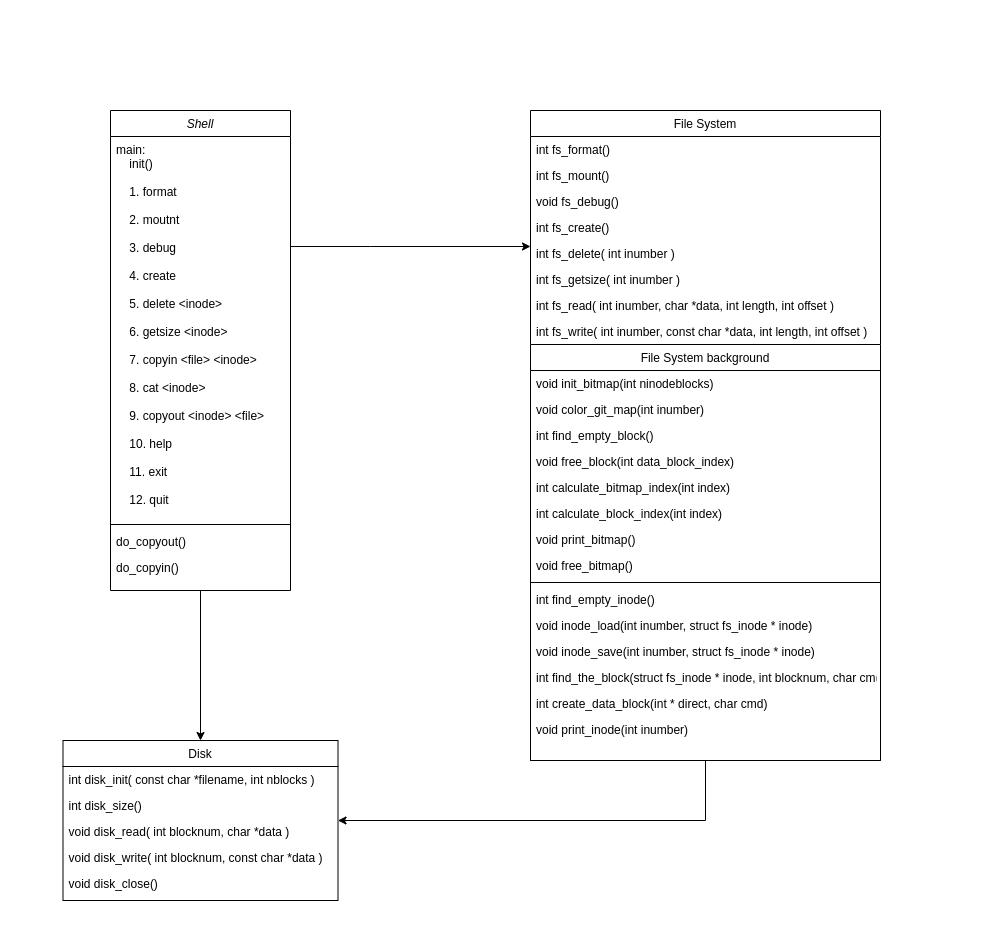

The diagram above was exported from draw.io. Its source (the exported page's mxGraphModel, read from the mxfile embedded in the PNG):
<mxGraphModel dx="2845" dy="1478" grid="1" gridSize="10" guides="1" tooltips="1" connect="1" arrows="1" fold="1" page="1" pageScale="1" pageWidth="827" pageHeight="1169" math="0" shadow="0">
  <root>
    <mxCell id="WIyWlLk6GJQsqaUBKTNV-0" />
    <mxCell id="WIyWlLk6GJQsqaUBKTNV-1" parent="WIyWlLk6GJQsqaUBKTNV-0" />
    <mxCell id="wz_rqzwDSsI3wCeOzxMI-117" style="edgeStyle=orthogonalEdgeStyle;rounded=0;orthogonalLoop=1;jettySize=auto;html=1;entryX=0.5;entryY=0;entryDx=0;entryDy=0;fontColor=default;" edge="1" parent="WIyWlLk6GJQsqaUBKTNV-1" source="zkfFHV4jXpPFQw0GAbJ--0" target="zkfFHV4jXpPFQw0GAbJ--17">
      <mxGeometry relative="1" as="geometry" />
    </mxCell>
    <mxCell id="zkfFHV4jXpPFQw0GAbJ--0" value="Shell" style="swimlane;fontStyle=2;align=center;verticalAlign=top;childLayout=stackLayout;horizontal=1;startSize=26;horizontalStack=0;resizeParent=1;resizeLast=0;collapsible=1;marginBottom=0;rounded=0;shadow=0;strokeWidth=1;" parent="WIyWlLk6GJQsqaUBKTNV-1" vertex="1">
      <mxGeometry x="200" y="300" width="180" height="480" as="geometry">
        <mxRectangle x="230" y="140" width="160" height="26" as="alternateBounds" />
      </mxGeometry>
    </mxCell>
    <mxCell id="zkfFHV4jXpPFQw0GAbJ--1" value="main:&#10;    init()&#10;    &#10;    1. format&#10;    &#10;    2. moutnt&#10;    &#10;    3. debug&#10;    &#10;    4. create&#10;    &#10;    5. delete &lt;inode&gt;&#10;    &#10;    6. getsize &lt;inode&gt;&#10;    &#10;    7. copyin &lt;file&gt; &lt;inode&gt;&#10;&#10;    8. cat &lt;inode&gt;&#10;    &#10;    9. copyout &lt;inode&gt; &lt;file&gt;&#10;    &#10;    10. help&#10;    &#10;    11. exit&#10;    &#10;    12. quit" style="text;align=left;verticalAlign=top;spacingLeft=4;spacingRight=4;overflow=hidden;rotatable=0;points=[[0,0.5],[1,0.5]];portConstraint=eastwest;" parent="zkfFHV4jXpPFQw0GAbJ--0" vertex="1">
      <mxGeometry y="26" width="180" height="384" as="geometry" />
    </mxCell>
    <mxCell id="zkfFHV4jXpPFQw0GAbJ--4" value="" style="line;html=1;strokeWidth=1;align=left;verticalAlign=middle;spacingTop=-1;spacingLeft=3;spacingRight=3;rotatable=0;labelPosition=right;points=[];portConstraint=eastwest;" parent="zkfFHV4jXpPFQw0GAbJ--0" vertex="1">
      <mxGeometry y="410" width="180" height="8" as="geometry" />
    </mxCell>
    <mxCell id="zkfFHV4jXpPFQw0GAbJ--3" value="do_copyout()" style="text;align=left;verticalAlign=top;spacingLeft=4;spacingRight=4;overflow=hidden;rotatable=0;points=[[0,0.5],[1,0.5]];portConstraint=eastwest;rounded=0;shadow=0;html=0;" parent="zkfFHV4jXpPFQw0GAbJ--0" vertex="1">
      <mxGeometry y="418" width="180" height="26" as="geometry" />
    </mxCell>
    <mxCell id="zkfFHV4jXpPFQw0GAbJ--2" value="do_copyin()" style="text;align=left;verticalAlign=top;spacingLeft=4;spacingRight=4;overflow=hidden;rotatable=0;points=[[0,0.5],[1,0.5]];portConstraint=eastwest;rounded=0;shadow=0;html=0;" parent="zkfFHV4jXpPFQw0GAbJ--0" vertex="1">
      <mxGeometry y="444" width="180" height="26" as="geometry" />
    </mxCell>
    <mxCell id="zkfFHV4jXpPFQw0GAbJ--17" value="Disk" style="swimlane;fontStyle=0;align=center;verticalAlign=top;childLayout=stackLayout;horizontal=1;startSize=26;horizontalStack=0;resizeParent=1;resizeLast=0;collapsible=1;marginBottom=0;rounded=0;shadow=0;strokeWidth=1;" parent="WIyWlLk6GJQsqaUBKTNV-1" vertex="1">
      <mxGeometry x="152.5" y="930" width="275" height="160" as="geometry">
        <mxRectangle x="1170" y="1030" width="160" height="26" as="alternateBounds" />
      </mxGeometry>
    </mxCell>
    <mxCell id="zkfFHV4jXpPFQw0GAbJ--18" value="int  disk_init( const char *filename, int nblocks )" style="text;align=left;verticalAlign=top;spacingLeft=4;spacingRight=4;overflow=hidden;rotatable=0;points=[[0,0.5],[1,0.5]];portConstraint=eastwest;fontColor=default;labelBackgroundColor=#FFFFFF;" parent="zkfFHV4jXpPFQw0GAbJ--17" vertex="1">
      <mxGeometry y="26" width="275" height="26" as="geometry" />
    </mxCell>
    <mxCell id="zkfFHV4jXpPFQw0GAbJ--19" value="int  disk_size()" style="text;align=left;verticalAlign=top;spacingLeft=4;spacingRight=4;overflow=hidden;rotatable=0;points=[[0,0.5],[1,0.5]];portConstraint=eastwest;rounded=0;shadow=0;html=0;" parent="zkfFHV4jXpPFQw0GAbJ--17" vertex="1">
      <mxGeometry y="52" width="275" height="26" as="geometry" />
    </mxCell>
    <mxCell id="zkfFHV4jXpPFQw0GAbJ--20" value="void disk_read( int blocknum, char *data )" style="text;align=left;verticalAlign=top;spacingLeft=4;spacingRight=4;overflow=hidden;rotatable=0;points=[[0,0.5],[1,0.5]];portConstraint=eastwest;rounded=0;shadow=0;html=0;" parent="zkfFHV4jXpPFQw0GAbJ--17" vertex="1">
      <mxGeometry y="78" width="275" height="26" as="geometry" />
    </mxCell>
    <mxCell id="zkfFHV4jXpPFQw0GAbJ--21" value="void disk_write( int blocknum, const char *data )" style="text;align=left;verticalAlign=top;spacingLeft=4;spacingRight=4;overflow=hidden;rotatable=0;points=[[0,0.5],[1,0.5]];portConstraint=eastwest;rounded=0;shadow=0;html=0;" parent="zkfFHV4jXpPFQw0GAbJ--17" vertex="1">
      <mxGeometry y="104" width="275" height="26" as="geometry" />
    </mxCell>
    <mxCell id="zkfFHV4jXpPFQw0GAbJ--22" value="void disk_close()" style="text;align=left;verticalAlign=top;spacingLeft=4;spacingRight=4;overflow=hidden;rotatable=0;points=[[0,0.5],[1,0.5]];portConstraint=eastwest;rounded=0;shadow=0;html=0;" parent="zkfFHV4jXpPFQw0GAbJ--17" vertex="1">
      <mxGeometry y="130" width="275" height="26" as="geometry" />
    </mxCell>
    <mxCell id="wz_rqzwDSsI3wCeOzxMI-6" value="File System" style="swimlane;fontStyle=0;align=center;verticalAlign=top;childLayout=stackLayout;horizontal=1;startSize=26;horizontalStack=0;resizeParent=1;resizeLast=0;collapsible=1;marginBottom=0;rounded=0;shadow=0;strokeWidth=1;" vertex="1" parent="WIyWlLk6GJQsqaUBKTNV-1">
      <mxGeometry x="620" y="300" width="350" height="650" as="geometry">
        <mxRectangle x="620" y="300" width="160" height="26" as="alternateBounds" />
      </mxGeometry>
    </mxCell>
    <mxCell id="wz_rqzwDSsI3wCeOzxMI-7" value="int  fs_format()" style="text;align=left;verticalAlign=top;spacingLeft=4;spacingRight=4;overflow=hidden;rotatable=0;points=[[0,0.5],[1,0.5]];portConstraint=eastwest;fontColor=default;labelBackgroundColor=#FFFFFF;" vertex="1" parent="wz_rqzwDSsI3wCeOzxMI-6">
      <mxGeometry y="26" width="350" height="26" as="geometry" />
    </mxCell>
    <mxCell id="wz_rqzwDSsI3wCeOzxMI-8" value="int  fs_mount()" style="text;align=left;verticalAlign=top;spacingLeft=4;spacingRight=4;overflow=hidden;rotatable=0;points=[[0,0.5],[1,0.5]];portConstraint=eastwest;rounded=0;shadow=0;html=0;" vertex="1" parent="wz_rqzwDSsI3wCeOzxMI-6">
      <mxGeometry y="52" width="350" height="26" as="geometry" />
    </mxCell>
    <mxCell id="wz_rqzwDSsI3wCeOzxMI-9" value="void fs_debug()" style="text;align=left;verticalAlign=top;spacingLeft=4;spacingRight=4;overflow=hidden;rotatable=0;points=[[0,0.5],[1,0.5]];portConstraint=eastwest;rounded=0;shadow=0;html=0;" vertex="1" parent="wz_rqzwDSsI3wCeOzxMI-6">
      <mxGeometry y="78" width="350" height="26" as="geometry" />
    </mxCell>
    <mxCell id="wz_rqzwDSsI3wCeOzxMI-10" value="int  fs_create()" style="text;align=left;verticalAlign=top;spacingLeft=4;spacingRight=4;overflow=hidden;rotatable=0;points=[[0,0.5],[1,0.5]];portConstraint=eastwest;rounded=0;shadow=0;html=0;" vertex="1" parent="wz_rqzwDSsI3wCeOzxMI-6">
      <mxGeometry y="104" width="350" height="26" as="geometry" />
    </mxCell>
    <mxCell id="wz_rqzwDSsI3wCeOzxMI-11" value="int  fs_delete( int inumber )" style="text;align=left;verticalAlign=top;spacingLeft=4;spacingRight=4;overflow=hidden;rotatable=0;points=[[0,0.5],[1,0.5]];portConstraint=eastwest;rounded=0;shadow=0;html=0;" vertex="1" parent="wz_rqzwDSsI3wCeOzxMI-6">
      <mxGeometry y="130" width="350" height="26" as="geometry" />
    </mxCell>
    <mxCell id="wz_rqzwDSsI3wCeOzxMI-13" value="int fs_getsize( int inumber )" style="text;align=left;verticalAlign=top;spacingLeft=4;spacingRight=4;overflow=hidden;rotatable=0;points=[[0,0.5],[1,0.5]];portConstraint=eastwest;rounded=0;shadow=0;html=0;" vertex="1" parent="wz_rqzwDSsI3wCeOzxMI-6">
      <mxGeometry y="156" width="350" height="26" as="geometry" />
    </mxCell>
    <mxCell id="wz_rqzwDSsI3wCeOzxMI-12" value="int  fs_read( int inumber, char *data, int length, int offset )" style="text;align=left;verticalAlign=top;spacingLeft=4;spacingRight=4;overflow=hidden;rotatable=0;points=[[0,0.5],[1,0.5]];portConstraint=eastwest;rounded=0;shadow=0;html=0;" vertex="1" parent="wz_rqzwDSsI3wCeOzxMI-6">
      <mxGeometry y="182" width="350" height="26" as="geometry" />
    </mxCell>
    <mxCell id="wz_rqzwDSsI3wCeOzxMI-14" value="int  fs_write( int inumber, const char *data, int length, int offset )" style="text;align=left;verticalAlign=top;spacingLeft=4;spacingRight=4;overflow=hidden;rotatable=0;points=[[0,0.5],[1,0.5]];portConstraint=eastwest;rounded=0;shadow=0;html=0;" vertex="1" parent="wz_rqzwDSsI3wCeOzxMI-6">
      <mxGeometry y="208" width="350" height="26" as="geometry" />
    </mxCell>
    <mxCell id="wz_rqzwDSsI3wCeOzxMI-15" value="File System background" style="swimlane;fontStyle=0;align=center;verticalAlign=top;childLayout=stackLayout;horizontal=1;startSize=26;horizontalStack=0;resizeParent=1;resizeLast=0;collapsible=1;marginBottom=0;rounded=0;shadow=0;strokeWidth=1;" vertex="1" parent="wz_rqzwDSsI3wCeOzxMI-6">
      <mxGeometry y="234" width="350" height="416" as="geometry">
        <mxRectangle y="234" width="350" height="26" as="alternateBounds" />
      </mxGeometry>
    </mxCell>
    <mxCell id="wz_rqzwDSsI3wCeOzxMI-16" value="void init_bitmap(int ninodeblocks)" style="text;align=left;verticalAlign=top;spacingLeft=4;spacingRight=4;overflow=hidden;rotatable=0;points=[[0,0.5],[1,0.5]];portConstraint=eastwest;fontColor=default;labelBackgroundColor=#FFFFFF;" vertex="1" parent="wz_rqzwDSsI3wCeOzxMI-15">
      <mxGeometry y="26" width="350" height="26" as="geometry" />
    </mxCell>
    <mxCell id="wz_rqzwDSsI3wCeOzxMI-17" value="void color_git_map(int inumber)" style="text;align=left;verticalAlign=top;spacingLeft=4;spacingRight=4;overflow=hidden;rotatable=0;points=[[0,0.5],[1,0.5]];portConstraint=eastwest;rounded=0;shadow=0;html=0;" vertex="1" parent="wz_rqzwDSsI3wCeOzxMI-15">
      <mxGeometry y="52" width="350" height="26" as="geometry" />
    </mxCell>
    <mxCell id="wz_rqzwDSsI3wCeOzxMI-18" value="int find_empty_block()" style="text;align=left;verticalAlign=top;spacingLeft=4;spacingRight=4;overflow=hidden;rotatable=0;points=[[0,0.5],[1,0.5]];portConstraint=eastwest;rounded=0;shadow=0;html=0;" vertex="1" parent="wz_rqzwDSsI3wCeOzxMI-15">
      <mxGeometry y="78" width="350" height="26" as="geometry" />
    </mxCell>
    <mxCell id="wz_rqzwDSsI3wCeOzxMI-19" value="void free_block(int data_block_index)" style="text;align=left;verticalAlign=top;spacingLeft=4;spacingRight=4;overflow=hidden;rotatable=0;points=[[0,0.5],[1,0.5]];portConstraint=eastwest;rounded=0;shadow=0;html=0;" vertex="1" parent="wz_rqzwDSsI3wCeOzxMI-15">
      <mxGeometry y="104" width="350" height="26" as="geometry" />
    </mxCell>
    <mxCell id="wz_rqzwDSsI3wCeOzxMI-21" value="int calculate_bitmap_index(int index)" style="text;align=left;verticalAlign=top;spacingLeft=4;spacingRight=4;overflow=hidden;rotatable=0;points=[[0,0.5],[1,0.5]];portConstraint=eastwest;rounded=0;shadow=0;html=0;" vertex="1" parent="wz_rqzwDSsI3wCeOzxMI-15">
      <mxGeometry y="130" width="350" height="26" as="geometry" />
    </mxCell>
    <mxCell id="wz_rqzwDSsI3wCeOzxMI-20" value="int calculate_block_index(int index)" style="text;align=left;verticalAlign=top;spacingLeft=4;spacingRight=4;overflow=hidden;rotatable=0;points=[[0,0.5],[1,0.5]];portConstraint=eastwest;rounded=0;shadow=0;html=0;" vertex="1" parent="wz_rqzwDSsI3wCeOzxMI-15">
      <mxGeometry y="156" width="350" height="26" as="geometry" />
    </mxCell>
    <mxCell id="wz_rqzwDSsI3wCeOzxMI-22" value="void print_bitmap()" style="text;align=left;verticalAlign=top;spacingLeft=4;spacingRight=4;overflow=hidden;rotatable=0;points=[[0,0.5],[1,0.5]];portConstraint=eastwest;rounded=0;shadow=0;html=0;" vertex="1" parent="wz_rqzwDSsI3wCeOzxMI-15">
      <mxGeometry y="182" width="350" height="26" as="geometry" />
    </mxCell>
    <mxCell id="wz_rqzwDSsI3wCeOzxMI-23" value="void free_bitmap()" style="text;align=left;verticalAlign=top;spacingLeft=4;spacingRight=4;overflow=hidden;rotatable=0;points=[[0,0.5],[1,0.5]];portConstraint=eastwest;rounded=0;shadow=0;html=0;" vertex="1" parent="wz_rqzwDSsI3wCeOzxMI-15">
      <mxGeometry y="208" width="350" height="26" as="geometry" />
    </mxCell>
    <mxCell id="wz_rqzwDSsI3wCeOzxMI-24" value="" style="line;html=1;strokeWidth=1;align=left;verticalAlign=middle;spacingTop=-1;spacingLeft=3;spacingRight=3;rotatable=0;labelPosition=right;points=[];portConstraint=eastwest;" vertex="1" parent="wz_rqzwDSsI3wCeOzxMI-15">
      <mxGeometry y="234" width="350" height="8" as="geometry" />
    </mxCell>
    <mxCell id="wz_rqzwDSsI3wCeOzxMI-25" value="int find_empty_inode()" style="text;align=left;verticalAlign=top;spacingLeft=4;spacingRight=4;overflow=hidden;rotatable=0;points=[[0,0.5],[1,0.5]];portConstraint=eastwest;fontColor=default;labelBackgroundColor=#FFFFFF;" vertex="1" parent="wz_rqzwDSsI3wCeOzxMI-15">
      <mxGeometry y="242" width="350" height="26" as="geometry" />
    </mxCell>
    <mxCell id="wz_rqzwDSsI3wCeOzxMI-26" value="void inode_load(int inumber, struct fs_inode * inode)" style="text;align=left;verticalAlign=top;spacingLeft=4;spacingRight=4;overflow=hidden;rotatable=0;points=[[0,0.5],[1,0.5]];portConstraint=eastwest;rounded=0;shadow=0;html=0;" vertex="1" parent="wz_rqzwDSsI3wCeOzxMI-15">
      <mxGeometry y="268" width="350" height="26" as="geometry" />
    </mxCell>
    <mxCell id="wz_rqzwDSsI3wCeOzxMI-27" value="void inode_save(int inumber, struct fs_inode * inode)" style="text;align=left;verticalAlign=top;spacingLeft=4;spacingRight=4;overflow=hidden;rotatable=0;points=[[0,0.5],[1,0.5]];portConstraint=eastwest;rounded=0;shadow=0;html=0;" vertex="1" parent="wz_rqzwDSsI3wCeOzxMI-15">
      <mxGeometry y="294" width="350" height="26" as="geometry" />
    </mxCell>
    <mxCell id="wz_rqzwDSsI3wCeOzxMI-32" value="int find_the_block(struct fs_inode * inode, int blocknum, char cmd)" style="text;align=left;verticalAlign=top;spacingLeft=4;spacingRight=4;overflow=hidden;rotatable=0;points=[[0,0.5],[1,0.5]];portConstraint=eastwest;rounded=0;shadow=0;html=0;" vertex="1" parent="wz_rqzwDSsI3wCeOzxMI-15">
      <mxGeometry y="320" width="350" height="26" as="geometry" />
    </mxCell>
    <mxCell id="wz_rqzwDSsI3wCeOzxMI-28" value="int create_data_block(int * direct, char cmd)" style="text;align=left;verticalAlign=top;spacingLeft=4;spacingRight=4;overflow=hidden;rotatable=0;points=[[0,0.5],[1,0.5]];portConstraint=eastwest;rounded=0;shadow=0;html=0;" vertex="1" parent="wz_rqzwDSsI3wCeOzxMI-15">
      <mxGeometry y="346" width="350" height="26" as="geometry" />
    </mxCell>
    <mxCell id="wz_rqzwDSsI3wCeOzxMI-31" value="void print_inode(int inumber)" style="text;align=left;verticalAlign=top;spacingLeft=4;spacingRight=4;overflow=hidden;rotatable=0;points=[[0,0.5],[1,0.5]];portConstraint=eastwest;rounded=0;shadow=0;html=0;" vertex="1" parent="wz_rqzwDSsI3wCeOzxMI-15">
      <mxGeometry y="372" width="350" height="26" as="geometry" />
    </mxCell>
    <mxCell id="wz_rqzwDSsI3wCeOzxMI-108" style="edgeStyle=orthogonalEdgeStyle;rounded=0;orthogonalLoop=1;jettySize=auto;html=1;fontColor=default;" edge="1" parent="WIyWlLk6GJQsqaUBKTNV-1" source="zkfFHV4jXpPFQw0GAbJ--1" target="wz_rqzwDSsI3wCeOzxMI-6">
      <mxGeometry relative="1" as="geometry">
        <Array as="points">
          <mxPoint x="460" y="436" />
          <mxPoint x="460" y="436" />
        </Array>
      </mxGeometry>
    </mxCell>
    <mxCell id="wz_rqzwDSsI3wCeOzxMI-118" style="edgeStyle=orthogonalEdgeStyle;rounded=0;orthogonalLoop=1;jettySize=auto;html=1;fontColor=default;" edge="1" parent="WIyWlLk6GJQsqaUBKTNV-1" source="wz_rqzwDSsI3wCeOzxMI-15" target="zkfFHV4jXpPFQw0GAbJ--17">
      <mxGeometry relative="1" as="geometry">
        <Array as="points">
          <mxPoint x="795" y="1010" />
        </Array>
      </mxGeometry>
    </mxCell>
    <mxCell id="wz_rqzwDSsI3wCeOzxMI-119" value="" style="rounded=0;whiteSpace=wrap;html=1;labelBackgroundColor=#FFFFFF;fontColor=default;opacity=0;" vertex="1" parent="WIyWlLk6GJQsqaUBKTNV-1">
      <mxGeometry x="90" y="190" width="990" height="940" as="geometry" />
    </mxCell>
  </root>
</mxGraphModel>